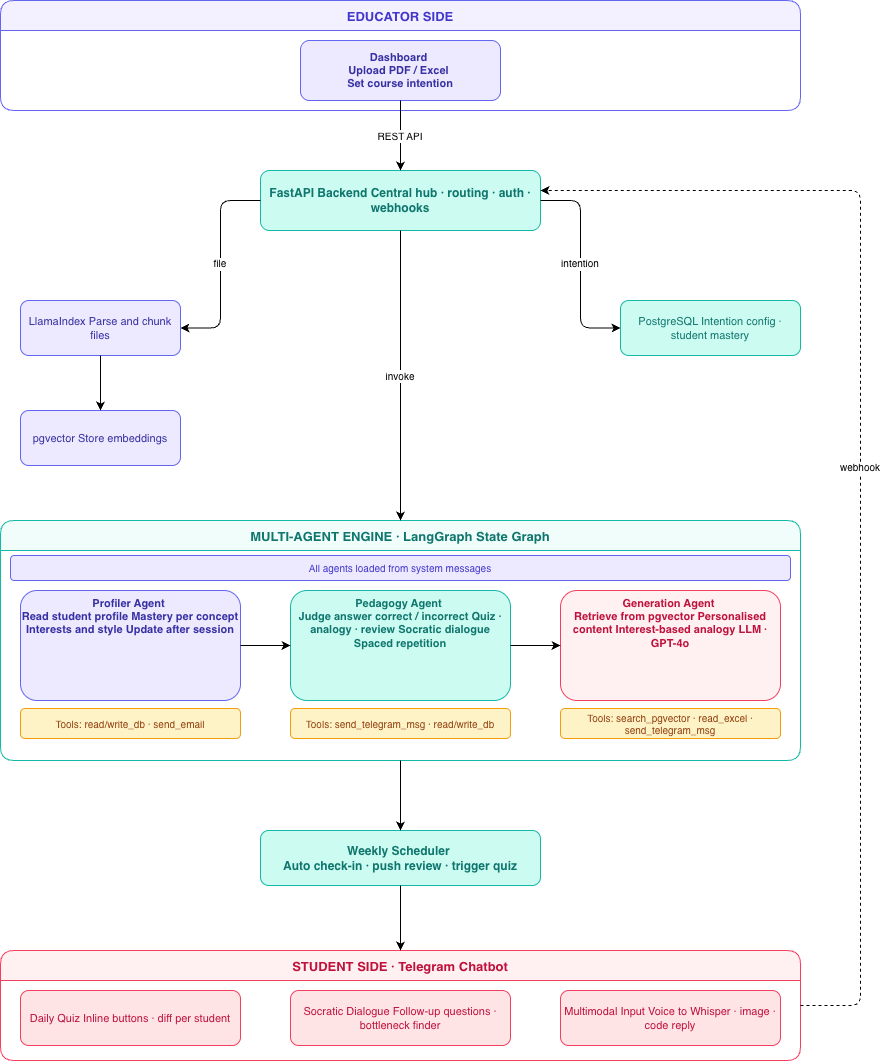

The diagram above was exported from draw.io. Its source (the exported page's mxGraphModel, read from the mxfile embedded in the PNG):
<mxGraphModel dx="1131" dy="803" grid="1" gridSize="10" guides="1" tooltips="1" connect="1" arrows="1" fold="1" page="1" pageScale="1" pageWidth="1654" pageHeight="1169" math="0" shadow="0">
  <root>
    <mxCell id="0" />
    <mxCell id="1" parent="0" />
    <mxCell id="educator-container" parent="1" style="swimlane;startSize=30;fillColor=#f3f0ff;strokeColor=#6366f1;fontColor=#4338ca;fontStyle=1;fontSize=13;rounded=1;" value="EDUCATOR SIDE" vertex="1">
      <mxGeometry height="110" width="800" x="40" y="40" as="geometry" />
    </mxCell>
    <mxCell id="dashboard" parent="educator-container" style="rounded=1;fillColor=#ede9fe;strokeColor=#6366f1;fontColor=#3730a3;fontSize=11;align=center;whiteSpace=wrap;fontStyle=1;" value="Dashboard &#10;Upload PDF / Excel &#10;Set course intention" vertex="1">
      <mxGeometry height="60" width="200" x="300" y="40" as="geometry" />
    </mxCell>
    <mxCell id="fastapi" parent="1" style="rounded=1;fillColor=#ccfbf1;strokeColor=#14b8a6;fontColor=#0f766e;fontSize=12;align=center;whiteSpace=wrap;fontStyle=1;" value="FastAPI Backend Central hub · routing · auth · webhooks" vertex="1">
      <mxGeometry height="60" width="280" x="300" y="210" as="geometry" />
    </mxCell>
    <mxCell id="e-dash-api" edge="1" parent="1" source="dashboard" style="edgeStyle=orthogonalEdgeStyle;fontSize=10;" target="fastapi" value="REST API">
      <mxGeometry relative="1" as="geometry" />
    </mxCell>
    <mxCell id="llamaindex" parent="1" style="rounded=1;fillColor=#ede9fe;strokeColor=#6366f1;fontColor=#3730a3;fontSize=11;align=center;whiteSpace=wrap;" value="LlamaIndex Parse and chunk files" vertex="1">
      <mxGeometry height="55" width="160" x="60" y="340" as="geometry" />
    </mxCell>
    <mxCell id="e-api-llama" edge="1" parent="1" source="fastapi" style="edgeStyle=orthogonalEdgeStyle;fontSize=10;exitX=0;exitY=0.5;entryX=1;entryY=0.5;" target="llamaindex" value="file">
      <mxGeometry relative="1" as="geometry" />
    </mxCell>
    <mxCell id="pgvector" parent="1" style="rounded=1;fillColor=#ede9fe;strokeColor=#6366f1;fontColor=#3730a3;fontSize=11;align=center;whiteSpace=wrap;" value="pgvector Store embeddings" vertex="1">
      <mxGeometry height="55" width="160" x="60" y="450" as="geometry" />
    </mxCell>
    <mxCell id="e-llama-pg" edge="1" parent="1" source="llamaindex" style="edgeStyle=orthogonalEdgeStyle;" target="pgvector">
      <mxGeometry relative="1" as="geometry" />
    </mxCell>
    <mxCell id="postgres" parent="1" style="rounded=1;fillColor=#ccfbf1;strokeColor=#14b8a6;fontColor=#0f766e;fontSize=11;align=center;whiteSpace=wrap;" value="PostgreSQL Intention config · student mastery" vertex="1">
      <mxGeometry height="55" width="180" x="660" y="340" as="geometry" />
    </mxCell>
    <mxCell id="e-api-pg" edge="1" parent="1" source="fastapi" style="edgeStyle=orthogonalEdgeStyle;fontSize=10;exitX=1;exitY=0.5;entryX=0;entryY=0.5;" target="postgres" value="intention">
      <mxGeometry relative="1" as="geometry" />
    </mxCell>
    <mxCell id="agent-container" parent="1" style="swimlane;startSize=30;fillColor=#f0fdfa;strokeColor=#14b8a6;fontColor=#0f766e;fontStyle=1;fontSize=13;rounded=1;" value="MULTI-AGENT ENGINE · LangGraph State Graph" vertex="1">
      <mxGeometry height="240" width="800" x="40" y="560" as="geometry" />
    </mxCell>
    <mxCell id="config-note" parent="agent-container" style="text;fillColor=#ede9fe;strokeColor=#6366f1;fontColor=#4338ca;fontSize=10;align=center;rounded=1;whiteSpace=wrap;" value="All agents loaded from system messages" vertex="1">
      <mxGeometry height="25" width="780" x="10" y="35" as="geometry" />
    </mxCell>
    <mxCell id="profiler" parent="agent-container" style="rounded=1;fillColor=#ede9fe;strokeColor=#6366f1;fontColor=#3730a3;fontSize=11;align=center;whiteSpace=wrap;verticalAlign=top;fontStyle=1;" value="Profiler Agent &#10;Read student profile Mastery per concept Interests and style Update after session" vertex="1">
      <mxGeometry height="110" width="220" x="20" y="70" as="geometry" />
    </mxCell>
    <mxCell id="profiler-tools" parent="agent-container" style="rounded=1;fillColor=#fef3c7;strokeColor=#f59e0b;fontColor=#92400e;fontSize=10;align=center;whiteSpace=wrap;" value="Tools: read/write_db · send_email" vertex="1">
      <mxGeometry height="30" width="220" x="20" y="188" as="geometry" />
    </mxCell>
    <mxCell id="pedagogy" parent="agent-container" style="rounded=1;fillColor=#ccfbf1;strokeColor=#14b8a6;fontColor=#0f766e;fontSize=11;align=center;whiteSpace=wrap;verticalAlign=top;fontStyle=1;" value="Pedagogy Agent &#10;Judge answer correct / incorrect Quiz · analogy · review Socratic dialogue Spaced repetition" vertex="1">
      <mxGeometry height="110" width="220" x="290" y="70" as="geometry" />
    </mxCell>
    <mxCell id="pedagogy-tools" parent="agent-container" style="rounded=1;fillColor=#fef3c7;strokeColor=#f59e0b;fontColor=#92400e;fontSize=10;align=center;whiteSpace=wrap;" value="Tools: send_telegram_msg · read/write_db" vertex="1">
      <mxGeometry height="30" width="220" x="290" y="188" as="geometry" />
    </mxCell>
    <mxCell id="generation" parent="agent-container" style="rounded=1;fillColor=#fff1f2;strokeColor=#f43f5e;fontColor=#be123c;fontSize=11;align=center;whiteSpace=wrap;verticalAlign=top;fontStyle=1;" value="Generation Agent &#10;Retrieve from pgvector Personalised content Interest-based analogy LLM · GPT-4o" vertex="1">
      <mxGeometry height="110" width="220" x="560" y="70" as="geometry" />
    </mxCell>
    <mxCell id="generation-tools" parent="agent-container" style="rounded=1;fillColor=#fef3c7;strokeColor=#f59e0b;fontColor=#92400e;fontSize=10;align=center;whiteSpace=wrap;" value="Tools: search_pgvector · read_excel · send_telegram_msg" vertex="1">
      <mxGeometry height="30" width="220" x="560" y="188" as="geometry" />
    </mxCell>
    <mxCell id="e-prof-ped" edge="1" parent="agent-container" source="profiler" style="edgeStyle=orthogonalEdgeStyle;" target="pedagogy">
      <mxGeometry relative="1" as="geometry" />
    </mxCell>
    <mxCell id="e-ped-gen" edge="1" parent="agent-container" source="pedagogy" style="edgeStyle=orthogonalEdgeStyle;" target="generation">
      <mxGeometry relative="1" as="geometry" />
    </mxCell>
    <mxCell id="e-api-agent" edge="1" parent="1" source="fastapi" style="edgeStyle=orthogonalEdgeStyle;fontSize=10;" target="agent-container" value="invoke">
      <mxGeometry relative="1" as="geometry" />
    </mxCell>
    <mxCell id="scheduler" parent="1" style="rounded=1;fillColor=#ccfbf1;strokeColor=#14b8a6;fontColor=#0f766e;fontSize=12;align=center;whiteSpace=wrap;fontStyle=1;" value="Weekly Scheduler &#10;Auto check-in · push review · trigger quiz" vertex="1">
      <mxGeometry height="55" width="280" x="300" y="870" as="geometry" />
    </mxCell>
    <mxCell id="e-agent-sched" edge="1" parent="1" source="agent-container" style="edgeStyle=orthogonalEdgeStyle;" target="scheduler">
      <mxGeometry relative="1" as="geometry" />
    </mxCell>
    <mxCell id="telegram-container" parent="1" style="swimlane;startSize=30;fillColor=#fff1f2;strokeColor=#f43f5e;fontColor=#be123c;fontStyle=1;fontSize=13;rounded=1;" value="STUDENT SIDE · Telegram Chatbot" vertex="1">
      <mxGeometry height="110" width="800" x="40" y="990" as="geometry" />
    </mxCell>
    <mxCell id="tg1" parent="telegram-container" style="rounded=1;fillColor=#ffe4e6;strokeColor=#f43f5e;fontColor=#be123c;fontSize=11;align=center;whiteSpace=wrap;" value="Daily Quiz Inline buttons · diff per student" vertex="1">
      <mxGeometry height="55" width="220" x="20" y="40" as="geometry" />
    </mxCell>
    <mxCell id="tg2" parent="telegram-container" style="rounded=1;fillColor=#ffe4e6;strokeColor=#f43f5e;fontColor=#be123c;fontSize=11;align=center;whiteSpace=wrap;" value="Socratic Dialogue Follow-up questions · bottleneck finder" vertex="1">
      <mxGeometry height="55" width="220" x="290" y="40" as="geometry" />
    </mxCell>
    <mxCell id="tg3" parent="telegram-container" style="rounded=1;fillColor=#ffe4e6;strokeColor=#f43f5e;fontColor=#be123c;fontSize=11;align=center;whiteSpace=wrap;" value="Multimodal Input Voice to Whisper · image · code reply" vertex="1">
      <mxGeometry height="55" width="220" x="560" y="40" as="geometry" />
    </mxCell>
    <mxCell id="e-sched-tg" edge="1" parent="1" source="scheduler" style="edgeStyle=orthogonalEdgeStyle;" target="telegram-container">
      <mxGeometry relative="1" as="geometry" />
    </mxCell>
    <mxCell id="e-webhook" edge="1" parent="1" source="telegram-container" style="edgeStyle=orthogonalEdgeStyle;dashed=1;fontSize=10;exitX=1;exitY=0.5;" target="fastapi" value="webhook">
      <mxGeometry relative="1" as="geometry">
        <Array as="points">
          <mxPoint x="900" y="1045" />
          <mxPoint x="900" y="230" />
        </Array>
      </mxGeometry>
    </mxCell>
  </root>
</mxGraphModel>